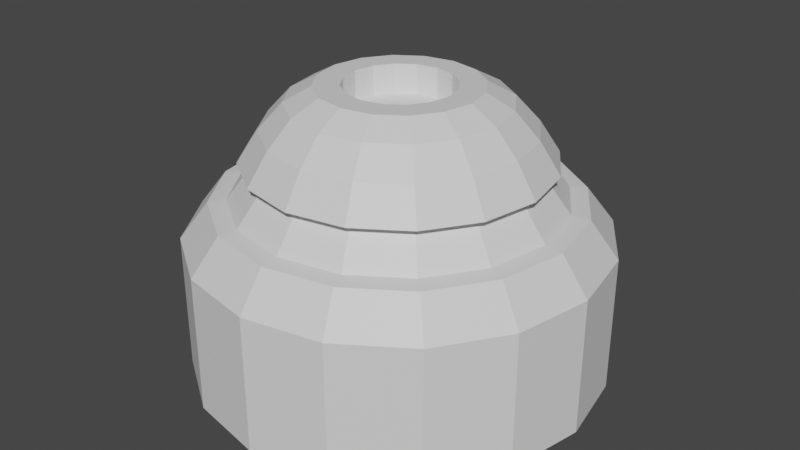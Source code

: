 # Source: shield.blend  (saved by Blender 3.3.6; exported with 4.5.12 LTS)
import bpy
from mathutils import Matrix  # noqa: F401  (used for matrix-valued properties, if any)

bpy.ops.wm.read_factory_settings(use_empty=True)
scene = bpy.context.scene
scene.name = 'Scene'

# ---- materials (node trees are filled in below, after node groups)
mat_shieldbase = bpy.data.materials.new('shieldBase')
mat_shieldglow = bpy.data.materials.new('shieldGlow')

# ---- material node trees
mat_shieldbase.use_nodes = True; mat_shieldbase.node_tree.nodes.clear()
_N = mat_shieldbase.node_tree.nodes; _L = mat_shieldbase.node_tree.links
n0 = _N.new('ShaderNodeBsdfPrincipled'); n0.name = 'Principled BSDF'; n0.location = (10, 300)
n0.distribution = 'GGX'
n0.subsurface_method = 'RANDOM_WALK_SKIN'
n0.inputs[3].default_value = 1.45
n0.inputs[27].default_value = (0.0, 0.0, 0.0, 1.0)
n0.inputs[28].default_value = 1.0
n1 = _N.new('ShaderNodeOutputMaterial'); n1.name = 'Material Output'; n1.location = (300, 300)
_L.new(n0.outputs[0], n1.inputs[0])
n1.is_active_output = True
mat_shieldglow.use_nodes = True; mat_shieldglow.node_tree.nodes.clear()
_N = mat_shieldglow.node_tree.nodes; _L = mat_shieldglow.node_tree.links
n0 = _N.new('ShaderNodeBsdfPrincipled'); n0.name = 'Principled BSDF'; n0.location = (10, 300)
n0.distribution = 'GGX'
n0.subsurface_method = 'RANDOM_WALK_SKIN'
n0.inputs[3].default_value = 1.45
n0.inputs[27].default_value = (0.0, 0.0, 0.0, 1.0)
n0.inputs[28].default_value = 1.0
n1 = _N.new('ShaderNodeOutputMaterial'); n1.name = 'Material Output'; n1.location = (300, 300)
_L.new(n0.outputs[0], n1.inputs[0])
n1.is_active_output = True

# ---- world
world_world = bpy.data.worlds.new('World'); scene.world = world_world
world_world.use_nodes = True; world_world.node_tree.nodes.clear()
_N = world_world.node_tree.nodes; _L = world_world.node_tree.links
n0 = _N.new('ShaderNodeOutputWorld'); n0.name = 'World Output'; n0.location = (300, 300)
n1 = _N.new('ShaderNodeBackground'); n1.name = 'Background'; n1.location = (10, 300)
n1.inputs[0].default_value = (0.05088, 0.05088, 0.05088, 1.0)
_L.new(n1.outputs[0], n0.inputs[0])
n0.is_active_output = True
world_world.color = (0.05088, 0.05088, 0.05088)
world_world.use_sun_shadow = False
world_world.sun_shadow_jitter_overblur = 0.0

# ---- meshes
me_plane = bpy.data.meshes.new('Plane')
me_plane.from_pydata([(-0.4619, 0.1913, 0.3333), (-0.3536, 0.3536, 0.3333), (-0.1913, 0.4619, 0.3333), (7.451e-09, 0.5, 0.3333), (7.451e-09, 0.5, 0.0), (-0.1913, 0.4619, 0.0), (-0.3536, 0.3536, 0.0), (-0.4619, 0.1913, 0.0), (-0.5, -5.588e-09, 0.0), (-0.4619, -0.1913, 0.0), (-0.3536, -0.3536, 0.0), (-0.1913, -0.4619, 0.0), (7.451e-09, -0.5, 0.0), (0.1913, -0.4619, 0.0), (0.3536, -0.3536, 0.0), (0.4619, -0.1913, 0.0), (0.5, -5.588e-09, 0.0), (0.4619, 0.1913, 0.0), (0.3536, 0.3536, 0.0), (0.1913, 0.4619, 0.0), (-0.5, -5.588e-09, 0.3333), (-0.4619, -0.1913, 0.3333), (-0.3536, -0.3536, 0.3333), (-0.1913, -0.4619, 0.3333), (7.451e-09, -0.5, 0.3333), (0.1913, -0.4619, 0.3333), (0.3536, -0.3536, 0.3333), (0.4619, -0.1913, 0.3333), (0.5, -5.588e-09, 0.3333), (0.4619, 0.1913, 0.3333), (0.3536, 0.3536, 0.3333), (0.1913, 0.4619, 0.3333), (-0.1772, 0.07339, 0.6874), (-0.1356, 0.1356, 0.6874), (-0.07339, 0.1772, 0.6874), (9.173e-09, 0.1918, 0.6874), (-0.1918, -7.884e-09, 0.6874), (-0.1772, -0.07339, 0.6874), (-0.1356, -0.1356, 0.6874), (-0.07339, -0.1772, 0.6874), (9.173e-09, -0.1918, 0.6874), (0.07339, -0.1772, 0.6874), (0.1356, -0.1356, 0.6874), (0.1772, -0.07339, 0.6874), (0.1918, -7.884e-09, 0.6874), (0.1772, 0.07339, 0.6874), (0.1356, 0.1356, 0.6874), (0.07339, 0.1772, 0.6874), (-0.1206, 0.04996, 0.6162), (0.4333, -6.085e-09, 0.4206), (0.4003, 0.1658, 0.4206), (-0.4003, -0.1658, 0.4206), (-0.3064, -0.3064, 0.4206), (0.3064, 0.3064, 0.4206), (-0.1658, -0.4003, 0.4206), (-0.4003, 0.1658, 0.4206), (-0.4333, -6.085e-09, 0.4206), (0.1658, 0.4003, 0.4206), (7.824e-09, -0.4333, 0.4206), (-0.3064, 0.3064, 0.4206), (7.824e-09, 0.4333, 0.4206), (0.1658, -0.4003, 0.4206), (-0.1658, 0.4003, 0.4206), (0.3064, -0.3064, 0.4206), (0.4003, -0.1658, 0.4206), (0.3617, -6.618e-09, 0.5142), (-0.3342, -0.1384, 0.5142), (-0.3342, 0.1384, 0.5142), (-0.2558, 0.2558, 0.5142), (-0.1384, 0.3342, 0.5142), (0.3342, 0.1384, 0.5142), (-0.2558, -0.2558, 0.5142), (0.2558, 0.2558, 0.5142), (-0.1384, -0.3342, 0.5142), (-0.3617, -6.618e-09, 0.5142), (0.1384, 0.3342, 0.5142), (8.223e-09, -0.3617, 0.5142), (8.223e-09, 0.3617, 0.5142), (0.1384, -0.3342, 0.5142), (0.2558, -0.2558, 0.5142), (0.3342, -0.1384, 0.5142), (0.3016, 0.1249, 0.5096), (0.3612, 0.1496, 0.4252), (-0.2308, -0.2308, 0.5096), (-0.2765, -0.2765, 0.4252), (0.2308, 0.2308, 0.5096), (0.2765, 0.2765, 0.4252), (-0.1249, -0.3016, 0.5096), (-0.1496, -0.3612, 0.4252), (-0.3264, -6.336e-09, 0.5096), (-0.391, -5.855e-09, 0.4252), (0.1249, 0.3016, 0.5096), (0.1496, 0.3612, 0.4252), (8.102e-09, -0.3264, 0.5096), (7.742e-09, -0.391, 0.4252), (8.102e-09, 0.3264, 0.5096), (7.742e-09, 0.391, 0.4252), (0.1249, -0.3016, 0.5096), (0.1496, -0.3612, 0.4252), (0.2308, -0.2308, 0.5096), (0.2765, -0.2765, 0.4252), (0.3016, -0.1249, 0.5096), (0.3612, -0.1496, 0.4252), (-0.3612, -0.1496, 0.4252), (0.391, -5.855e-09, 0.4252), (-0.1496, 0.3612, 0.4252), (-0.2765, 0.2765, 0.4252), (-0.3612, 0.1496, 0.4252), (0.3264, -6.336e-09, 0.5096), (-0.3016, -0.1249, 0.5096), (-0.3016, 0.1249, 0.5096), (-0.2308, 0.2308, 0.5096), (-0.1249, 0.3016, 0.5096), (0.0, -9.313e-09, 0.0), (0.3129, -6.982e-09, 0.5901), (0.2563, -7.404e-09, 0.6521), (-0.2891, -0.1198, 0.5901), (-0.2368, -0.09808, 0.6521), (-0.2891, 0.1198, 0.5901), (-0.2368, 0.09808, 0.6521), (-0.2213, 0.2213, 0.5901), (-0.1812, 0.1812, 0.6521), (-0.1198, 0.2891, 0.5901), (-0.09808, 0.2368, 0.6521), (0.2368, 0.09808, 0.6521), (0.2891, 0.1198, 0.5901), (-0.1812, -0.1812, 0.6521), (-0.2213, -0.2213, 0.5901), (0.1812, 0.1812, 0.6521), (0.2213, 0.2213, 0.5901), (-0.09808, -0.2368, 0.6521), (-0.1198, -0.2891, 0.5901), (-0.2563, -7.404e-09, 0.6521), (-0.3129, -6.982e-09, 0.5901), (0.09808, 0.2368, 0.6521), (0.1198, 0.2891, 0.5901), (8.812e-09, -0.2563, 0.6521), (8.496e-09, -0.3129, 0.5901), (8.812e-09, 0.2563, 0.6521), (8.496e-09, 0.3129, 0.5901), (0.09808, -0.2368, 0.6521), (0.1198, -0.2891, 0.5901), (0.1812, -0.1812, 0.6521), (0.2213, -0.2213, 0.5901), (0.2368, -0.09808, 0.6521), (0.2891, -0.1198, 0.5901), (-0.1206, 0.04996, 0.6874), (-0.09232, 0.09232, 0.6874), (-0.04996, 0.1206, 0.6874), (1.1e-08, 0.1306, 0.6874), (-0.1306, -9.005e-09, 0.6874), (-0.1206, -0.04996, 0.6874), (-0.09232, -0.09232, 0.6874), (-0.04996, -0.1206, 0.6874), (1.1e-08, -0.1306, 0.6874), (0.04996, -0.1206, 0.6874), (0.09232, -0.09232, 0.6874), (0.1206, -0.04996, 0.6874), (0.1306, -9.005e-09, 0.6874), (0.1206, 0.04996, 0.6874), (0.09232, 0.09232, 0.6874), (0.04996, 0.1206, 0.6874), (-0.09232, 0.09232, 0.6162), (-0.04996, 0.1206, 0.6162), (1.1e-08, 0.1306, 0.6162), (-0.1306, -9.005e-09, 0.6162), (-0.1206, -0.04996, 0.6162), (-0.09232, -0.09232, 0.6162), (-0.04996, -0.1206, 0.6162), (1.1e-08, -0.1306, 0.6162), (0.04996, -0.1206, 0.6162), (0.09232, -0.09232, 0.6162), (0.1206, -0.04996, 0.6162), (0.1306, -9.005e-09, 0.6162), (0.1206, 0.04996, 0.6162), (0.09232, 0.09232, 0.6162), (0.04996, 0.1206, 0.6162), (1.49e-08, -1.378e-08, 0.6162)], [], [(7, 0, 1, 6), (15, 27, 26, 14), (8, 20, 0, 7), (16, 28, 27, 15), (9, 21, 20, 8), (17, 29, 28, 16), (10, 22, 21, 9), (18, 30, 29, 17), (11, 23, 22, 10), (19, 31, 30, 18), (12, 24, 23, 11), (5, 2, 3, 4), (4, 3, 31, 19), (13, 25, 24, 12), (6, 1, 2, 5), (14, 26, 25, 13), (124, 45, 44, 115), (126, 38, 37, 117), (128, 46, 45, 124), (130, 39, 38, 126), (132, 36, 32, 119), (134, 47, 46, 128), (136, 40, 39, 130), (119, 32, 33, 121), (138, 35, 47, 134), (140, 41, 40, 136), (121, 33, 34, 123), (142, 42, 41, 140), (123, 34, 35, 138), (144, 43, 42, 142), (115, 44, 43, 144), (117, 37, 36, 132), (39, 40, 154, 153), (46, 47, 161, 160), (38, 39, 153, 152), (45, 46, 160, 159), (37, 38, 152, 151), (44, 45, 159, 158), (36, 37, 151, 150), (43, 44, 158, 157), (35, 34, 148, 149), (42, 43, 157, 156), (34, 33, 147, 148), (41, 42, 156, 155), (33, 32, 146, 147), (40, 41, 155, 154), (47, 35, 149, 161), (32, 36, 150, 146), (21, 51, 56, 20), (28, 49, 64, 27), (27, 64, 63, 26), (2, 62, 60, 3), (26, 63, 61, 25), (1, 59, 62, 2), (25, 61, 58, 24), (3, 60, 57, 31), (0, 55, 59, 1), (24, 58, 54, 23), (31, 57, 53, 30), (20, 56, 55, 0), (23, 54, 52, 22), (30, 53, 50, 29), (22, 52, 51, 21), (29, 50, 49, 28), (62, 105, 96, 60), (67, 110, 89, 74), (64, 102, 100, 63), (72, 85, 91, 75), (50, 82, 104, 49), (49, 104, 102, 64), (73, 87, 93, 76), (52, 84, 103, 51), (51, 103, 90, 56), (68, 111, 110, 67), (53, 86, 82, 50), (75, 91, 95, 77), (54, 88, 84, 52), (76, 93, 97, 78), (56, 90, 107, 55), (69, 112, 111, 68), (103, 109, 89, 90), (104, 108, 101, 102), (102, 101, 99, 100), (105, 112, 95, 96), (100, 99, 97, 98), (106, 111, 112, 105), (98, 97, 93, 94), (96, 95, 91, 92), (107, 110, 111, 106), (94, 93, 87, 88), (92, 91, 85, 86), (90, 89, 110, 107), (88, 87, 83, 84), (86, 85, 81, 82), (84, 83, 109, 103), (82, 81, 108, 104), (71, 83, 87, 73), (63, 100, 98, 61), (70, 81, 85, 72), (59, 106, 105, 62), (74, 89, 109, 66), (66, 109, 83, 71), (61, 98, 94, 58), (80, 101, 108, 65), (65, 108, 81, 70), (60, 96, 92, 57), (79, 99, 101, 80), (55, 107, 106, 59), (77, 95, 112, 69), (58, 94, 88, 54), (78, 97, 99, 79), (57, 92, 86, 53), (6, 113, 7), (14, 113, 15), (7, 113, 8), (15, 113, 16), (8, 113, 9), (16, 113, 17), (9, 113, 10), (17, 113, 18), (10, 113, 11), (18, 113, 19), (11, 113, 12), (4, 113, 5), (19, 113, 4), (12, 113, 13), (5, 113, 6), (13, 113, 14), (66, 116, 133, 74), (116, 117, 132, 133), (65, 114, 145, 80), (114, 115, 144, 145), (80, 145, 143, 79), (145, 144, 142, 143), (69, 122, 139, 77), (122, 123, 138, 139), (79, 143, 141, 78), (143, 142, 140, 141), (68, 120, 122, 69), (120, 121, 123, 122), (78, 141, 137, 76), (141, 140, 136, 137), (77, 139, 135, 75), (139, 138, 134, 135), (67, 118, 120, 68), (118, 119, 121, 120), (76, 137, 131, 73), (137, 136, 130, 131), (75, 135, 129, 72), (135, 134, 128, 129), (74, 133, 118, 67), (133, 132, 119, 118), (73, 131, 127, 71), (131, 130, 126, 127), (72, 129, 125, 70), (129, 128, 124, 125), (71, 127, 116, 66), (127, 126, 117, 116), (70, 125, 114, 65), (125, 124, 115, 114), (156, 157, 172, 171), (148, 147, 162, 163), (155, 156, 171, 170), (147, 146, 48, 162), (154, 155, 170, 169), (161, 149, 164, 176), (146, 150, 165, 48), (153, 154, 169, 168), (160, 161, 176, 175), (152, 153, 168, 167), (159, 160, 175, 174), (151, 152, 167, 166), (158, 159, 174, 173), (150, 151, 166, 165), (157, 158, 173, 172), (149, 148, 163, 164), (172, 177, 171), (163, 177, 164), (173, 177, 172), (166, 177, 165), (174, 177, 173), (167, 177, 166), (175, 177, 174), (168, 177, 167), (176, 177, 175), (169, 177, 168), (165, 177, 48), (164, 177, 176), (170, 177, 169), (48, 177, 162), (171, 177, 170), (162, 177, 163)])
me_plane.polygons.foreach_set('material_index', [0, 0, 0, 0, 0, 0, 0, 0, 0, 0, 0, 0, 0, 0, 0, 0, 0, 0, 0, 0, 0, 0, 0, 0, 0, 0, 0, 0, 0, 0, 0, 0, 0, 0, 0, 0, 0, 0, 0, 0, 0, 0, 0, 0, 0, 0, 0, 0, 0, 0, 0, 0, 0, 0, 0, 0, 0, 0, 0, 0, 0, 0, 0, 0, 0, 0, 0, 0, 0, 0, 0, 0, 0, 0, 0, 0, 0, 0, 0, 0, 1, 1, 1, 1, 1, 1, 1, 1, 1, 1, 1, 1, 1, 1, 1, 1, 0, 0, 0, 0, 0, 0, 0, 0, 0, 0, 0, 0, 0, 0, 0, 0, 0, 0, 0, 0, 0, 0, 0, 0, 0, 0, 0, 0, 0, 0, 0, 0, 0, 0, 0, 0, 0, 0, 0, 0, 0, 0, 0, 0, 0, 0, 0, 0, 0, 0, 0, 0, 0, 0, 0, 0, 0, 0, 0, 0, 0, 0, 0, 0, 0, 0, 0, 0, 0, 0, 0, 0, 0, 0, 0, 0, 0, 0, 0, 0, 1, 1, 1, 1, 1, 1, 1, 1, 1, 1, 1, 1, 1, 1, 1, 1])
_uv = me_plane.uv_layers.new(name='UVMap')
_uv.uv.foreach_set('vector', [0.7032, 0.3904, 0.5526, 0.3904, 0.5701, 0.3257, 0.7208, 0.3257, 0.9905, 0.06478, 0.8399, 0.06478, 0.8223, 0.0, 0.9729, 0.0, 0.7303, 0.5138, 0.5797, 0.5138, 0.5701, 0.4292, 0.7208, 0.4292, 1.0, 0.1494, 0.8494, 0.1494, 0.8399, 0.06478, 0.9905, 0.06478, 0.7303, 0.6054, 0.5797, 0.6054, 0.5797, 0.5138, 0.7303, 0.5138, 1.0, 0.241, 0.8494, 0.241, 0.8494, 0.1494, 1.0, 0.1494, 0.7208, 0.69, 0.5701, 0.69, 0.5797, 0.6054, 0.7303, 0.6054, 0.9905, 0.3257, 0.8399, 0.3257, 0.8494, 0.241, 1.0, 0.241, 0.7032, 0.7548, 0.5526, 0.7548, 0.5701, 0.69, 0.7208, 0.69, 0.7208, 0.06478, 0.5701, 0.06478, 0.5526, 0.0, 0.7032, 0.0, 1.0, 0.4325, 0.8494, 0.4325, 0.8399, 0.3479, 0.9905, 0.3479, 0.7303, 0.241, 0.5797, 0.241, 0.5797, 0.1494, 0.7303, 0.1494, 0.7303, 0.1494, 0.5797, 0.1494, 0.5701, 0.06478, 0.7208, 0.06478, 1.0, 0.5241, 0.8494, 0.5241, 0.8494, 0.4325, 1.0, 0.4325, 0.7208, 0.3257, 0.5701, 0.3257, 0.5797, 0.241, 0.7303, 0.241, 0.9905, 0.6087, 0.8399, 0.6087, 0.8494, 0.5241, 1.0, 0.5241, 0.8087, 0.6832, 0.8324, 0.6904, 0.8305, 0.7255, 0.8062, 0.7301, 0.4116, 0.7766, 0.4353, 0.7922, 0.4334, 0.8248, 0.4091, 0.8202, 0.8159, 0.6402, 0.8378, 0.6582, 0.8324, 0.6904, 0.8087, 0.6832, 0.4188, 0.743, 0.4407, 0.7671, 0.4353, 0.7922, 0.4116, 0.7766, 0.4116, 0.8671, 0.4353, 0.8599, 0.4407, 0.8921, 0.4188, 0.9102, 0.4136, 0.6686, 0.4364, 0.6518, 0.4431, 0.6767, 0.4226, 0.7018, 0.9133, 0.7266, 0.9374, 0.7207, 0.941, 0.7531, 0.9182, 0.77, 0.4226, 0.5017, 0.4431, 0.5269, 0.4364, 0.5517, 0.4136, 0.5349, 0.4087, 0.6253, 0.4327, 0.6193, 0.4364, 0.6518, 0.4136, 0.6686, 0.9133, 0.6796, 0.9374, 0.6855, 0.9374, 0.7207, 0.9133, 0.7266, 0.4136, 0.5349, 0.4364, 0.5517, 0.4327, 0.5842, 0.4087, 0.5783, 0.9182, 0.6362, 0.941, 0.6531, 0.9374, 0.6855, 0.9133, 0.6796, 0.4087, 0.5783, 0.4327, 0.5842, 0.4327, 0.6193, 0.4087, 0.6253, 0.8087, 0.7737, 0.8324, 0.7581, 0.8378, 0.7833, 0.8159, 0.8073, 0.8062, 0.7301, 0.8305, 0.7255, 0.8324, 0.7581, 0.8087, 0.7737, 0.4091, 0.8202, 0.4334, 0.8248, 0.4353, 0.8599, 0.4116, 0.8671, 0.5819, 0.8547, 0.58, 0.8221, 0.5879, 0.8169, 0.5892, 0.8391, 0.4642, 0.7797, 0.4709, 0.7548, 0.4753, 0.7787, 0.4707, 0.7956, 0.5873, 0.8799, 0.5819, 0.8547, 0.5892, 0.8391, 0.5929, 0.8563, 0.4606, 0.8121, 0.4642, 0.7797, 0.4707, 0.7956, 0.4682, 0.8177, 0.6674, 0.8224, 0.6638, 0.8549, 0.6573, 0.8389, 0.6597, 0.8168, 0.4606, 0.8473, 0.4606, 0.8121, 0.4682, 0.8177, 0.4682, 0.8416, 0.6674, 0.7873, 0.6674, 0.8224, 0.6597, 0.8168, 0.6597, 0.7929, 0.4642, 0.8797, 0.4606, 0.8473, 0.4682, 0.8416, 0.4707, 0.8638, 0.58, 0.7882, 0.58, 0.8234, 0.5723, 0.8177, 0.5723, 0.7938, 0.4709, 0.9046, 0.4642, 0.8797, 0.4707, 0.8638, 0.4753, 0.8807, 0.58, 0.8234, 0.5763, 0.8558, 0.5699, 0.8399, 0.5723, 0.8177, 0.5819, 0.787, 0.5873, 0.7548, 0.5929, 0.7711, 0.5892, 0.793, 0.5763, 0.8558, 0.5696, 0.8807, 0.5653, 0.8568, 0.5699, 0.8399, 0.58, 0.8221, 0.5819, 0.787, 0.5892, 0.793, 0.5879, 0.8169, 0.5763, 0.7558, 0.58, 0.7882, 0.5723, 0.7938, 0.5699, 0.7717, 0.6638, 0.7548, 0.6674, 0.7873, 0.6597, 0.7929, 0.6573, 0.7708, 0.5797, 0.6054, 0.5318, 0.5993, 0.5318, 0.5199, 0.5797, 0.5138, 0.8494, 0.1494, 0.8016, 0.1555, 0.7933, 0.08219, 0.8399, 0.06478, 0.8399, 0.06478, 0.7933, 0.08219, 0.7781, 0.02606, 0.8223, 0.0, 0.5797, 0.241, 0.5318, 0.2349, 0.5318, 0.1555, 0.5797, 0.1494, 0.8399, 0.6087, 0.7933, 0.5913, 0.8016, 0.518, 0.8494, 0.5241, 0.5701, 0.3257, 0.5236, 0.3082, 0.5318, 0.2349, 0.5797, 0.241, 0.8494, 0.5241, 0.8016, 0.518, 0.8016, 0.4386, 0.8494, 0.4325, 0.5797, 0.1494, 0.5318, 0.1555, 0.5236, 0.08219, 0.5701, 0.06478, 0.5526, 0.3904, 0.5084, 0.3644, 0.5236, 0.3082, 0.5701, 0.3257, 0.8494, 0.4325, 0.8016, 0.4386, 0.7933, 0.3653, 0.8399, 0.3479, 0.5701, 0.06478, 0.5236, 0.08219, 0.5084, 0.02606, 0.5526, 0.0, 0.5797, 0.5138, 0.5318, 0.5199, 0.5236, 0.4466, 0.5701, 0.4292, 0.5526, 0.7548, 0.5084, 0.7288, 0.5236, 0.6726, 0.5701, 0.69, 0.8399, 0.3257, 0.7933, 0.3082, 0.8016, 0.2349, 0.8494, 0.241, 0.5701, 0.69, 0.5236, 0.6726, 0.5318, 0.5993, 0.5797, 0.6054, 0.8494, 0.241, 0.8016, 0.2349, 0.8016, 0.1555, 0.8494, 0.1494, 0.5318, 0.2349, 0.5245, 0.231, 0.5245, 0.1594, 0.5318, 0.1555, 0.07222, 0.4859, 0.08143, 0.4997, 0.03914, 0.542, 0.02536, 0.5328, 0.7933, 0.08219, 0.7868, 0.09322, 0.773, 0.04257, 0.7781, 0.02606, 0.3332, 0.594, 0.3169, 0.5972, 0.294, 0.542, 0.3078, 0.5328, 0.8016, 0.2349, 0.7942, 0.231, 0.7942, 0.1594, 0.8016, 0.1555, 0.8016, 0.1555, 0.7942, 0.1594, 0.7868, 0.09322, 0.7933, 0.08219, 0.02536, 0.7215, 0.03914, 0.7123, 0.08143, 0.7546, 0.07222, 0.7684, 0.5236, 0.6726, 0.5171, 0.6616, 0.5245, 0.5954, 0.5318, 0.5993, 0.5318, 0.5993, 0.5245, 0.5954, 0.5245, 0.5238, 0.5318, 0.5199, 0.1335, 0.4606, 0.1367, 0.4768, 0.08143, 0.4997, 0.07222, 0.4859, 0.7933, 0.3082, 0.7868, 0.2972, 0.7942, 0.231, 0.8016, 0.2349, 0.3078, 0.5328, 0.294, 0.542, 0.2517, 0.4997, 0.261, 0.4859, 0.5084, 0.7288, 0.5033, 0.7122, 0.5171, 0.6616, 0.5236, 0.6726, 0.07222, 0.7684, 0.08143, 0.7546, 0.1367, 0.7775, 0.1335, 0.7937, 0.5318, 0.5199, 0.5245, 0.5238, 0.5171, 0.4576, 0.5236, 0.4466, 0.1997, 0.4606, 0.1965, 0.4768, 0.1367, 0.4768, 0.1335, 0.4606, 0.5245, 0.5954, 0.4782, 0.5895, 0.4782, 0.5297, 0.5245, 0.5238, 0.7942, 0.1594, 0.748, 0.1653, 0.7418, 0.1101, 0.7868, 0.09322, 0.7868, 0.09322, 0.7418, 0.1101, 0.7303, 0.06777, 0.773, 0.04257, 0.5245, 0.231, 0.4782, 0.2251, 0.4782, 0.1653, 0.5245, 0.1594, 0.7868, 0.5803, 0.7418, 0.5635, 0.748, 0.5082, 0.7942, 0.5141, 0.5171, 0.2972, 0.472, 0.2804, 0.4782, 0.2251, 0.5245, 0.231, 0.7942, 0.5141, 0.748, 0.5082, 0.748, 0.4484, 0.7942, 0.4425, 0.5245, 0.1594, 0.4782, 0.1653, 0.472, 0.1101, 0.5171, 0.09322, 0.5171, 0.4576, 0.472, 0.4744, 0.4606, 0.4321, 0.5033, 0.4069, 0.7942, 0.4425, 0.748, 0.4484, 0.7418, 0.3932, 0.7868, 0.3763, 0.5171, 0.09322, 0.472, 0.1101, 0.4606, 0.06777, 0.5033, 0.04257, 0.5245, 0.5238, 0.4782, 0.5297, 0.472, 0.4744, 0.5171, 0.4576, 0.7868, 0.3763, 0.7418, 0.3932, 0.7303, 0.3509, 0.773, 0.3257, 0.7868, 0.2972, 0.7418, 0.2804, 0.748, 0.2251, 0.7942, 0.231, 0.5171, 0.6616, 0.472, 0.6447, 0.4782, 0.5895, 0.5245, 0.5954, 0.7942, 0.231, 0.748, 0.2251, 0.748, 0.1653, 0.7942, 0.1594, 2.98e-08, 0.6603, 0.01626, 0.657, 0.03914, 0.7123, 0.02536, 0.7215, 0.7933, 0.5913, 0.7868, 0.5803, 0.7942, 0.5141, 0.8016, 0.518, 0.3332, 0.6603, 0.3169, 0.657, 0.3169, 0.5972, 0.3332, 0.594, 0.5236, 0.3082, 0.5171, 0.2972, 0.5245, 0.231, 0.5318, 0.2349, 0.02536, 0.5328, 0.03914, 0.542, 0.01626, 0.5972, 0.0, 0.594, 0.0, 0.594, 0.01626, 0.5972, 0.01626, 0.657, 2.98e-08, 0.6603, 0.8016, 0.518, 0.7942, 0.5141, 0.7942, 0.4425, 0.8016, 0.4386, 0.261, 0.7684, 0.2517, 0.7546, 0.294, 0.7123, 0.3078, 0.7215, 0.3078, 0.7215, 0.294, 0.7123, 0.3169, 0.657, 0.3332, 0.6603, 0.5318, 0.1555, 0.5245, 0.1594, 0.5171, 0.09322, 0.5236, 0.08219, 0.1997, 0.7937, 0.1965, 0.7775, 0.2517, 0.7546, 0.261, 0.7684, 0.5236, 0.4466, 0.5171, 0.4576, 0.5033, 0.4069, 0.5084, 0.3904, 0.261, 0.4859, 0.2517, 0.4997, 0.1965, 0.4768, 0.1997, 0.4606, 0.8016, 0.4386, 0.7942, 0.4425, 0.7868, 0.3763, 0.7933, 0.3653, 0.1335, 0.7937, 0.1367, 0.7775, 0.1965, 0.7775, 0.1997, 0.7937, 0.5236, 0.08219, 0.5171, 0.09322, 0.5033, 0.04257, 0.5084, 0.02606, 0.4255, 0.3607, 0.2303, 0.2303, 0.4606, 0.2761, 0.03506, 0.09983, 0.2303, 0.2303, 0.0, 0.1845, 0.4606, 0.2761, 0.2303, 0.2303, 0.4606, 0.1845, 0.0, 0.1845, 0.2303, 0.2303, 0.0, 0.2761, 0.4606, 0.1845, 0.2303, 0.2303, 0.4255, 0.09983, 0.0, 0.2761, 0.2303, 0.2303, 0.03506, 0.3607, 0.4255, 0.09983, 0.2303, 0.2303, 0.3607, 0.03506, 0.03506, 0.3607, 0.2303, 0.2303, 0.09983, 0.4255, 0.3607, 0.03506, 0.2303, 0.2303, 0.2761, 0.0, 0.09983, 0.4255, 0.2303, 0.2303, 0.1845, 0.4606, 0.2761, 0.0, 0.2303, 0.2303, 0.1845, 0.0, 0.2761, 0.4606, 0.2303, 0.2303, 0.3607, 0.4255, 0.1845, 0.4606, 0.2303, 0.2303, 0.2761, 0.4606, 0.1845, 0.0, 0.2303, 0.2303, 0.09983, 0.03506, 0.3607, 0.4255, 0.2303, 0.2303, 0.4255, 0.3607, 0.09983, 0.03506, 0.2303, 0.2303, 0.03506, 0.09983, 0.3332, 0.8147, 0.3738, 0.8169, 0.3768, 0.8742, 0.3367, 0.8808, 0.3738, 0.8169, 0.4091, 0.8202, 0.4116, 0.8671, 0.3768, 0.8742, 0.7303, 0.7357, 0.7709, 0.7334, 0.7739, 0.7866, 0.7338, 0.7972, 0.7709, 0.7334, 0.8062, 0.7301, 0.8087, 0.7737, 0.7739, 0.7866, 0.7338, 0.7972, 0.7739, 0.7866, 0.7828, 0.8277, 0.744, 0.8447, 0.7739, 0.7866, 0.8087, 0.7737, 0.8159, 0.8073, 0.7828, 0.8277, 0.3332, 0.5686, 0.3736, 0.5731, 0.3736, 0.6304, 0.3332, 0.6349, 0.3736, 0.5731, 0.4087, 0.5783, 0.4087, 0.6253, 0.3736, 0.6304, 0.8447, 0.6087, 0.8842, 0.6215, 0.8782, 0.6744, 0.8378, 0.67, 0.8842, 0.6215, 0.9182, 0.6362, 0.9133, 0.6796, 0.8782, 0.6744, 0.3401, 0.5074, 0.3795, 0.5201, 0.3736, 0.5731, 0.3332, 0.5686, 0.3795, 0.5201, 0.4136, 0.5349, 0.4087, 0.5783, 0.3736, 0.5731, 0.8378, 0.67, 0.8782, 0.6744, 0.8782, 0.7318, 0.8378, 0.7362, 0.8782, 0.6744, 0.9133, 0.6796, 0.9133, 0.7266, 0.8782, 0.7318, 0.3332, 0.6349, 0.3736, 0.6304, 0.3795, 0.6834, 0.3401, 0.6961, 0.3736, 0.6304, 0.4087, 0.6253, 0.4136, 0.6686, 0.3795, 0.6834, 0.3528, 0.4606, 0.3905, 0.4796, 0.3795, 0.5201, 0.3401, 0.5074, 0.3905, 0.4796, 0.4226, 0.5017, 0.4136, 0.5349, 0.3795, 0.5201, 0.8378, 0.7362, 0.8782, 0.7318, 0.8842, 0.7848, 0.8447, 0.7975, 0.8782, 0.7318, 0.9133, 0.7266, 0.9182, 0.77, 0.8842, 0.7848, 0.3401, 0.6961, 0.3795, 0.6834, 0.3905, 0.724, 0.3528, 0.743, 0.3795, 0.6834, 0.4136, 0.6686, 0.4226, 0.7018, 0.3905, 0.724, 0.3367, 0.8808, 0.3768, 0.8742, 0.3857, 0.9268, 0.3469, 0.9416, 0.3768, 0.8742, 0.4116, 0.8671, 0.4188, 0.9102, 0.3857, 0.9268, 0.8447, 0.7975, 0.8842, 0.7848, 0.8952, 0.8253, 0.8574, 0.8443, 0.8842, 0.7848, 0.9182, 0.77, 0.9272, 0.8032, 0.8952, 0.8253, 0.744, 0.6087, 0.7828, 0.6236, 0.7739, 0.6762, 0.7338, 0.6695, 0.7828, 0.6236, 0.8159, 0.6402, 0.8087, 0.6832, 0.7739, 0.6762, 0.3367, 0.7532, 0.3768, 0.7637, 0.3738, 0.8169, 0.3332, 0.8147, 0.3768, 0.7637, 0.4116, 0.7766, 0.4091, 0.8202, 0.3738, 0.8169, 0.7338, 0.6695, 0.7739, 0.6762, 0.7709, 0.7334, 0.7303, 0.7357, 0.7739, 0.6762, 0.8087, 0.6832, 0.8062, 0.7301, 0.7709, 0.7334, 0.4753, 0.8807, 0.4707, 0.8638, 0.5029, 0.8638, 0.5075, 0.8807, 0.5723, 0.8177, 0.5699, 0.8399, 0.5377, 0.8399, 0.5401, 0.8177, 0.5892, 0.793, 0.5929, 0.7711, 0.6251, 0.7728, 0.6214, 0.7948, 0.5699, 0.8399, 0.5653, 0.8568, 0.5331, 0.8568, 0.5377, 0.8399, 0.5879, 0.8169, 0.5892, 0.793, 0.6214, 0.7948, 0.6201, 0.8187, 0.5699, 0.7717, 0.5723, 0.7938, 0.5401, 0.7938, 0.5377, 0.7717, 0.6573, 0.7708, 0.6597, 0.7929, 0.6275, 0.7929, 0.6251, 0.7708, 0.5892, 0.8391, 0.5879, 0.8169, 0.6201, 0.8187, 0.6214, 0.8409, 0.5653, 0.7548, 0.5699, 0.7717, 0.5377, 0.7717, 0.5331, 0.7548, 0.5929, 0.8563, 0.5892, 0.8391, 0.6214, 0.8409, 0.6251, 0.858, 0.4682, 0.8177, 0.4707, 0.7956, 0.5029, 0.7956, 0.5004, 0.8177, 0.6597, 0.8168, 0.6573, 0.8389, 0.6251, 0.8389, 0.6275, 0.8168, 0.4682, 0.8416, 0.4682, 0.8177, 0.5004, 0.8177, 0.5004, 0.8416, 0.6597, 0.7929, 0.6597, 0.8168, 0.6275, 0.8168, 0.6275, 0.7929, 0.4707, 0.8638, 0.4682, 0.8416, 0.5004, 0.8416, 0.5029, 0.8638, 0.5723, 0.7938, 0.5723, 0.8177, 0.5401, 0.8177, 0.5401, 0.7938, 0.5029, 0.8638, 0.5167, 0.8297, 0.5075, 0.8807, 0.52, 0.7696, 0.5167, 0.8297, 0.5135, 0.7696, 0.5004, 0.8416, 0.5167, 0.8297, 0.5029, 0.8638, 0.5331, 0.8416, 0.5167, 0.8297, 0.5331, 0.8177, 0.5004, 0.8177, 0.5167, 0.8297, 0.5004, 0.8416, 0.5306, 0.8638, 0.5167, 0.8297, 0.5331, 0.8416, 0.5029, 0.7956, 0.5167, 0.8297, 0.5004, 0.8177, 0.526, 0.8807, 0.5167, 0.8297, 0.5306, 0.8638, 0.5075, 0.7787, 0.5167, 0.8297, 0.5029, 0.7956, 0.52, 0.8898, 0.5167, 0.8297, 0.526, 0.8807, 0.5331, 0.8177, 0.5167, 0.8297, 0.5306, 0.7956, 0.5135, 0.7696, 0.5167, 0.8297, 0.5075, 0.7787, 0.5135, 0.8898, 0.5167, 0.8297, 0.52, 0.8898, 0.5306, 0.7956, 0.5167, 0.8297, 0.526, 0.7787, 0.5075, 0.8807, 0.5167, 0.8297, 0.5135, 0.8898, 0.526, 0.7787, 0.5167, 0.8297, 0.52, 0.7696])
me_plane.materials.append(mat_shieldbase)
me_plane.materials.append(mat_shieldglow)
me_plane.update()

# ---- objects
ob_plane = bpy.data.objects.new('Plane', me_plane)

# ---- transforms, parenting, visibility, modifiers, constraints
ob_plane.location = (0.0, 0.0, 0.0)

# ---- collection membership
scene.collection.objects.link(ob_plane)

# ---- scene / render settings (as saved in the file)
scene.frame_start = 1; scene.frame_end = 250; scene.frame_set(1)
scene.render.engine = 'CYCLES'
scene.render.image_settings.color_mode = 'RGB'
scene.cycles.sampling_pattern = 'TABULATED_SOBOL'
scene.cycles.use_light_tree = False
scene.cycles.debug_use_hair_bvh = False
scene.cycles.use_auto_tile = False
scene.view_settings.view_transform = 'Filmic'
bpy.context.view_layer.update()

# ---- added for rendering (the .blend has no active camera and no usable light): camera, sun
cam_auto = bpy.data.cameras.new('AutoCamera')
cam_auto.lens = 50.0
cam_auto.sensor_width = 36.0
cam_auto.clip_end = 1000.0
ob_auto_camera = bpy.data.objects.new('AutoCamera', cam_auto)
scene.collection.objects.link(ob_auto_camera)
ob_auto_camera.location = (1.45486, -1.74584, 1.50761)
ob_auto_camera.rotation_euler = (1.09748, -7.21219e-08, 0.694738)
scene.camera = ob_auto_camera
light_auto_sun = bpy.data.lights.new('AutoSun', 'SUN')
light_auto_sun.energy = 3.0
light_auto_sun.angle = 0.0523599
ob_auto_sun = bpy.data.objects.new('AutoSun', light_auto_sun)
scene.collection.objects.link(ob_auto_sun)
ob_auto_sun.rotation_euler = (0.872665, 0.174533, 0.523599)
bpy.context.view_layer.update()

